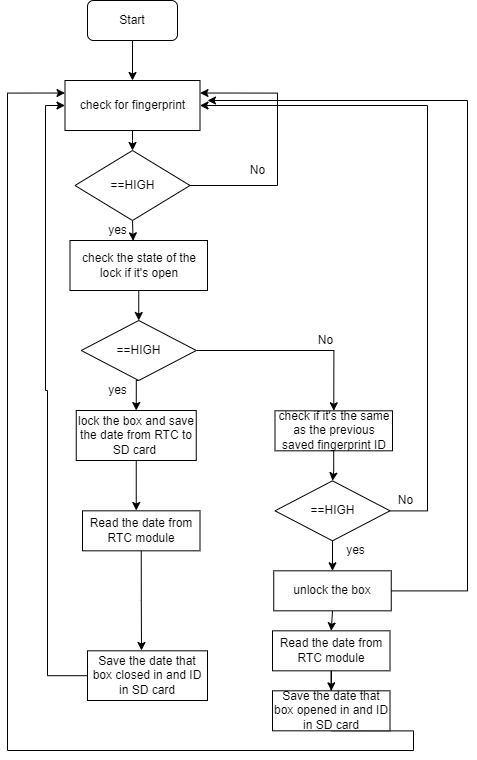

The diagram above was exported from draw.io. Its source (the exported page's mxGraphModel, read from the mxfile embedded in the PNG):
<mxGraphModel dx="1736" dy="850" grid="1" gridSize="10" guides="1" tooltips="1" connect="1" arrows="1" fold="1" page="1" pageScale="1" pageWidth="850" pageHeight="1100" math="0" shadow="0">
  <root>
    <mxCell id="0" />
    <mxCell id="1" parent="0" />
    <mxCell id="3rtMCHAHCXFDVyAFjySl-32" style="edgeStyle=orthogonalEdgeStyle;rounded=0;orthogonalLoop=1;jettySize=auto;html=1;exitX=0.5;exitY=1;exitDx=0;exitDy=0;entryX=0.5;entryY=0;entryDx=0;entryDy=0;" parent="1" source="3rtMCHAHCXFDVyAFjySl-26" target="3rtMCHAHCXFDVyAFjySl-30" edge="1">
      <mxGeometry relative="1" as="geometry" />
    </mxCell>
    <mxCell id="3rtMCHAHCXFDVyAFjySl-26" value="Start" style="rounded=1;whiteSpace=wrap;html=1;spacing=16;" parent="1" vertex="1">
      <mxGeometry x="300" y="40" width="90" height="40" as="geometry" />
    </mxCell>
    <mxCell id="3rtMCHAHCXFDVyAFjySl-33" style="edgeStyle=orthogonalEdgeStyle;rounded=0;orthogonalLoop=1;jettySize=auto;html=1;exitX=0.5;exitY=1;exitDx=0;exitDy=0;entryX=0.5;entryY=0;entryDx=0;entryDy=0;" parent="1" source="3rtMCHAHCXFDVyAFjySl-30" target="3rtMCHAHCXFDVyAFjySl-31" edge="1">
      <mxGeometry relative="1" as="geometry">
        <Array as="points">
          <mxPoint x="345" y="180" />
          <mxPoint x="345" y="180" />
        </Array>
      </mxGeometry>
    </mxCell>
    <mxCell id="3rtMCHAHCXFDVyAFjySl-30" value="check for fingerprint" style="rounded=0;whiteSpace=wrap;html=1;" parent="1" vertex="1">
      <mxGeometry x="277.5" y="120" width="135" height="50" as="geometry" />
    </mxCell>
    <mxCell id="3rtMCHAHCXFDVyAFjySl-35" style="edgeStyle=orthogonalEdgeStyle;rounded=0;orthogonalLoop=1;jettySize=auto;html=1;exitX=0.5;exitY=1;exitDx=0;exitDy=0;entryX=0.459;entryY=0.007;entryDx=0;entryDy=0;entryPerimeter=0;" parent="1" source="3rtMCHAHCXFDVyAFjySl-31" target="3rtMCHAHCXFDVyAFjySl-34" edge="1">
      <mxGeometry relative="1" as="geometry" />
    </mxCell>
    <mxCell id="JEdifapaj3z_JLy_LWLr-14" style="edgeStyle=orthogonalEdgeStyle;rounded=0;orthogonalLoop=1;jettySize=auto;html=1;exitX=1;exitY=0.5;exitDx=0;exitDy=0;entryX=1;entryY=0.25;entryDx=0;entryDy=0;" edge="1" parent="1" source="3rtMCHAHCXFDVyAFjySl-31" target="3rtMCHAHCXFDVyAFjySl-30">
      <mxGeometry relative="1" as="geometry">
        <Array as="points">
          <mxPoint x="490" y="225" />
          <mxPoint x="490" y="133" />
        </Array>
      </mxGeometry>
    </mxCell>
    <mxCell id="3rtMCHAHCXFDVyAFjySl-31" value="==HIGH" style="rhombus;whiteSpace=wrap;html=1;" parent="1" vertex="1">
      <mxGeometry x="287.5" y="190" width="115" height="70" as="geometry" />
    </mxCell>
    <mxCell id="3rtMCHAHCXFDVyAFjySl-37" style="edgeStyle=orthogonalEdgeStyle;rounded=0;orthogonalLoop=1;jettySize=auto;html=1;exitX=0.5;exitY=1;exitDx=0;exitDy=0;entryX=0.5;entryY=0;entryDx=0;entryDy=0;" parent="1" source="3rtMCHAHCXFDVyAFjySl-34" target="3rtMCHAHCXFDVyAFjySl-36" edge="1">
      <mxGeometry relative="1" as="geometry" />
    </mxCell>
    <mxCell id="3rtMCHAHCXFDVyAFjySl-34" value="check the state of the lock if it's open" style="rounded=0;whiteSpace=wrap;html=1;" parent="1" vertex="1">
      <mxGeometry x="282.5" y="280" width="137.5" height="50" as="geometry" />
    </mxCell>
    <mxCell id="3rtMCHAHCXFDVyAFjySl-39" style="edgeStyle=orthogonalEdgeStyle;rounded=0;orthogonalLoop=1;jettySize=auto;html=1;exitX=0.5;exitY=1;exitDx=0;exitDy=0;entryX=0.5;entryY=0;entryDx=0;entryDy=0;" parent="1" source="3rtMCHAHCXFDVyAFjySl-36" target="3rtMCHAHCXFDVyAFjySl-38" edge="1">
      <mxGeometry relative="1" as="geometry" />
    </mxCell>
    <mxCell id="JEdifapaj3z_JLy_LWLr-3" style="edgeStyle=orthogonalEdgeStyle;rounded=0;orthogonalLoop=1;jettySize=auto;html=1;entryX=0.5;entryY=0;entryDx=0;entryDy=0;" edge="1" parent="1" source="3rtMCHAHCXFDVyAFjySl-36" target="JEdifapaj3z_JLy_LWLr-1">
      <mxGeometry relative="1" as="geometry" />
    </mxCell>
    <mxCell id="3rtMCHAHCXFDVyAFjySl-36" value="==HIGH" style="rhombus;whiteSpace=wrap;html=1;" parent="1" vertex="1">
      <mxGeometry x="293.75" y="360" width="115" height="60" as="geometry" />
    </mxCell>
    <mxCell id="3rtMCHAHCXFDVyAFjySl-58" style="edgeStyle=orthogonalEdgeStyle;rounded=0;orthogonalLoop=1;jettySize=auto;html=1;exitX=0.5;exitY=1;exitDx=0;exitDy=0;" parent="1" source="3rtMCHAHCXFDVyAFjySl-38" edge="1">
      <mxGeometry relative="1" as="geometry">
        <mxPoint x="348.75" y="550" as="targetPoint" />
      </mxGeometry>
    </mxCell>
    <mxCell id="3rtMCHAHCXFDVyAFjySl-38" value="lock the box and save the date from RTC to SD card&amp;nbsp;" style="rounded=0;whiteSpace=wrap;html=1;" parent="1" vertex="1">
      <mxGeometry x="288.75" y="450" width="120" height="50" as="geometry" />
    </mxCell>
    <mxCell id="3rtMCHAHCXFDVyAFjySl-40" value="yes" style="text;html=1;align=center;verticalAlign=middle;resizable=0;points=[];autosize=1;strokeColor=none;fillColor=none;" parent="1" vertex="1">
      <mxGeometry x="315" y="260" width="30" height="20" as="geometry" />
    </mxCell>
    <mxCell id="3rtMCHAHCXFDVyAFjySl-41" value="yes" style="text;html=1;align=center;verticalAlign=middle;resizable=0;points=[];autosize=1;strokeColor=none;fillColor=none;" parent="1" vertex="1">
      <mxGeometry x="315" y="420" width="30" height="20" as="geometry" />
    </mxCell>
    <mxCell id="JEdifapaj3z_JLy_LWLr-13" style="edgeStyle=orthogonalEdgeStyle;rounded=0;orthogonalLoop=1;jettySize=auto;html=1;entryX=0;entryY=0.5;entryDx=0;entryDy=0;" edge="1" parent="1" source="3rtMCHAHCXFDVyAFjySl-42" target="3rtMCHAHCXFDVyAFjySl-30">
      <mxGeometry relative="1" as="geometry">
        <Array as="points">
          <mxPoint x="260" y="715" />
          <mxPoint x="260" y="430" />
          <mxPoint x="258" y="430" />
          <mxPoint x="258" y="145" />
        </Array>
      </mxGeometry>
    </mxCell>
    <mxCell id="3rtMCHAHCXFDVyAFjySl-42" value="Save the date that box closed in and ID in SD card" style="rounded=0;whiteSpace=wrap;html=1;" parent="1" vertex="1">
      <mxGeometry x="300" y="690.32" width="120" height="49.68" as="geometry" />
    </mxCell>
    <mxCell id="JEdifapaj3z_JLy_LWLr-12" style="edgeStyle=orthogonalEdgeStyle;rounded=0;orthogonalLoop=1;jettySize=auto;html=1;exitX=0.5;exitY=1;exitDx=0;exitDy=0;" edge="1" parent="1" source="3rtMCHAHCXFDVyAFjySl-53">
      <mxGeometry relative="1" as="geometry">
        <mxPoint x="354" y="690" as="targetPoint" />
      </mxGeometry>
    </mxCell>
    <mxCell id="3rtMCHAHCXFDVyAFjySl-53" value="Read the date from RTC module" style="rounded=0;whiteSpace=wrap;html=1;" parent="1" vertex="1">
      <mxGeometry x="295" y="550.32" width="117.5" height="40" as="geometry" />
    </mxCell>
    <mxCell id="3rtMCHAHCXFDVyAFjySl-61" value="No" style="text;html=1;align=center;verticalAlign=middle;resizable=0;points=[];autosize=1;strokeColor=none;fillColor=none;" parent="1" vertex="1">
      <mxGeometry x="455" y="200" width="30" height="20" as="geometry" />
    </mxCell>
    <mxCell id="JEdifapaj3z_JLy_LWLr-4" style="edgeStyle=orthogonalEdgeStyle;rounded=0;orthogonalLoop=1;jettySize=auto;html=1;entryX=0.5;entryY=0;entryDx=0;entryDy=0;" edge="1" parent="1" source="JEdifapaj3z_JLy_LWLr-1" target="JEdifapaj3z_JLy_LWLr-2">
      <mxGeometry relative="1" as="geometry" />
    </mxCell>
    <mxCell id="JEdifapaj3z_JLy_LWLr-1" value="check if it's the same as the previous saved fingerprint ID" style="rounded=0;whiteSpace=wrap;html=1;" vertex="1" parent="1">
      <mxGeometry x="487.5" y="450.32000000000005" width="117.5" height="40" as="geometry" />
    </mxCell>
    <mxCell id="JEdifapaj3z_JLy_LWLr-7" style="edgeStyle=orthogonalEdgeStyle;rounded=0;orthogonalLoop=1;jettySize=auto;html=1;exitX=0.5;exitY=1;exitDx=0;exitDy=0;entryX=0.5;entryY=0;entryDx=0;entryDy=0;" edge="1" parent="1" source="JEdifapaj3z_JLy_LWLr-2" target="JEdifapaj3z_JLy_LWLr-6">
      <mxGeometry relative="1" as="geometry" />
    </mxCell>
    <mxCell id="JEdifapaj3z_JLy_LWLr-9" style="edgeStyle=orthogonalEdgeStyle;rounded=0;orthogonalLoop=1;jettySize=auto;html=1;entryX=1;entryY=0.5;entryDx=0;entryDy=0;" edge="1" parent="1" source="JEdifapaj3z_JLy_LWLr-2" target="3rtMCHAHCXFDVyAFjySl-30">
      <mxGeometry relative="1" as="geometry">
        <Array as="points">
          <mxPoint x="640" y="550" />
          <mxPoint x="640" y="145" />
        </Array>
      </mxGeometry>
    </mxCell>
    <mxCell id="JEdifapaj3z_JLy_LWLr-2" value="==HIGH" style="rhombus;whiteSpace=wrap;html=1;" vertex="1" parent="1">
      <mxGeometry x="487.5" y="520.32" width="115" height="60" as="geometry" />
    </mxCell>
    <mxCell id="JEdifapaj3z_JLy_LWLr-5" value="No" style="text;html=1;align=center;verticalAlign=middle;resizable=0;points=[];autosize=1;strokeColor=none;fillColor=none;" vertex="1" parent="1">
      <mxGeometry x="522.5" y="370.32" width="30" height="20" as="geometry" />
    </mxCell>
    <mxCell id="JEdifapaj3z_JLy_LWLr-11" style="edgeStyle=orthogonalEdgeStyle;rounded=0;orthogonalLoop=1;jettySize=auto;html=1;" edge="1" parent="1" source="JEdifapaj3z_JLy_LWLr-6">
      <mxGeometry relative="1" as="geometry">
        <mxPoint x="420" y="140" as="targetPoint" />
        <Array as="points">
          <mxPoint x="680" y="630" />
          <mxPoint x="680" y="140" />
        </Array>
      </mxGeometry>
    </mxCell>
    <mxCell id="JEdifapaj3z_JLy_LWLr-17" style="edgeStyle=orthogonalEdgeStyle;rounded=0;orthogonalLoop=1;jettySize=auto;html=1;exitX=0.5;exitY=1;exitDx=0;exitDy=0;entryX=0.5;entryY=0;entryDx=0;entryDy=0;" edge="1" parent="1" source="JEdifapaj3z_JLy_LWLr-6" target="JEdifapaj3z_JLy_LWLr-15">
      <mxGeometry relative="1" as="geometry" />
    </mxCell>
    <mxCell id="JEdifapaj3z_JLy_LWLr-6" value="unlock the box" style="rounded=0;whiteSpace=wrap;html=1;" vertex="1" parent="1">
      <mxGeometry x="486.25" y="610.32" width="117.5" height="40" as="geometry" />
    </mxCell>
    <mxCell id="JEdifapaj3z_JLy_LWLr-8" value="yes" style="text;html=1;align=center;verticalAlign=middle;resizable=0;points=[];autosize=1;strokeColor=none;fillColor=none;" vertex="1" parent="1">
      <mxGeometry x="552.5" y="580.32" width="30" height="20" as="geometry" />
    </mxCell>
    <mxCell id="JEdifapaj3z_JLy_LWLr-10" value="No" style="text;html=1;align=center;verticalAlign=middle;resizable=0;points=[];autosize=1;strokeColor=none;fillColor=none;" vertex="1" parent="1">
      <mxGeometry x="602.5" y="530.32" width="30" height="20" as="geometry" />
    </mxCell>
    <mxCell id="JEdifapaj3z_JLy_LWLr-18" value="" style="edgeStyle=orthogonalEdgeStyle;rounded=0;orthogonalLoop=1;jettySize=auto;html=1;" edge="1" parent="1" source="JEdifapaj3z_JLy_LWLr-15" target="JEdifapaj3z_JLy_LWLr-16">
      <mxGeometry relative="1" as="geometry" />
    </mxCell>
    <mxCell id="JEdifapaj3z_JLy_LWLr-15" value="Read the date from RTC module" style="rounded=0;whiteSpace=wrap;html=1;" vertex="1" parent="1">
      <mxGeometry x="485" y="670.32" width="117.5" height="40" as="geometry" />
    </mxCell>
    <mxCell id="JEdifapaj3z_JLy_LWLr-19" style="edgeStyle=orthogonalEdgeStyle;rounded=0;orthogonalLoop=1;jettySize=auto;html=1;exitX=0.5;exitY=1;exitDx=0;exitDy=0;entryX=0;entryY=0.25;entryDx=0;entryDy=0;" edge="1" parent="1" source="JEdifapaj3z_JLy_LWLr-16" target="3rtMCHAHCXFDVyAFjySl-30">
      <mxGeometry relative="1" as="geometry">
        <Array as="points">
          <mxPoint x="626" y="790" />
          <mxPoint x="220" y="790" />
          <mxPoint x="220" y="133" />
        </Array>
      </mxGeometry>
    </mxCell>
    <mxCell id="JEdifapaj3z_JLy_LWLr-16" value="Save the date that box opened in and ID in SD card" style="rounded=0;whiteSpace=wrap;html=1;" vertex="1" parent="1">
      <mxGeometry x="485" y="730.32" width="117.5" height="40" as="geometry" />
    </mxCell>
  </root>
</mxGraphModel>